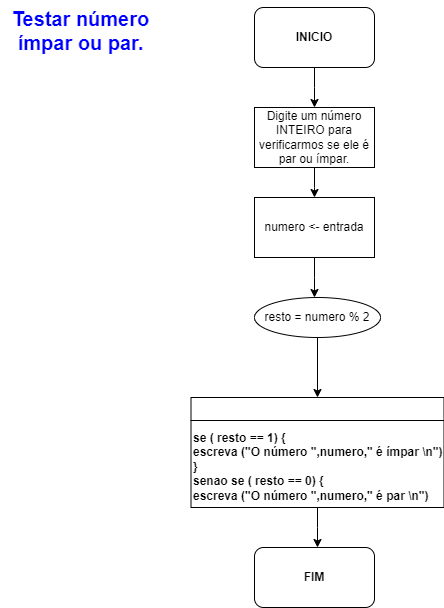

The diagram above was exported from draw.io. Its source (the exported page's mxGraphModel, read from the mxfile embedded in the PNG):
<mxGraphModel dx="880" dy="468" grid="1" gridSize="10" guides="1" tooltips="1" connect="1" arrows="1" fold="1" page="1" pageScale="1" pageWidth="827" pageHeight="1169" math="0" shadow="0">
  <root>
    <mxCell id="0" />
    <mxCell id="1" parent="0" />
    <mxCell id="K-QCWtl69V-nzvh0DyJW-2" style="edgeStyle=orthogonalEdgeStyle;rounded=0;orthogonalLoop=1;jettySize=auto;html=1;" edge="1" parent="1" source="K-QCWtl69V-nzvh0DyJW-1">
      <mxGeometry relative="1" as="geometry">
        <mxPoint x="354" y="130" as="targetPoint" />
      </mxGeometry>
    </mxCell>
    <mxCell id="K-QCWtl69V-nzvh0DyJW-1" value="&lt;b&gt;INICIO&lt;/b&gt;" style="rounded=1;whiteSpace=wrap;html=1;" vertex="1" parent="1">
      <mxGeometry x="294" y="30" width="120" height="60" as="geometry" />
    </mxCell>
    <mxCell id="K-QCWtl69V-nzvh0DyJW-4" style="edgeStyle=orthogonalEdgeStyle;rounded=0;orthogonalLoop=1;jettySize=auto;html=1;" edge="1" parent="1" source="K-QCWtl69V-nzvh0DyJW-3">
      <mxGeometry relative="1" as="geometry">
        <mxPoint x="354" y="220" as="targetPoint" />
      </mxGeometry>
    </mxCell>
    <mxCell id="K-QCWtl69V-nzvh0DyJW-3" value="Digite um número INTEIRO para verificarmos se ele é par ou ímpar." style="rounded=0;whiteSpace=wrap;html=1;" vertex="1" parent="1">
      <mxGeometry x="294" y="130" width="120" height="60" as="geometry" />
    </mxCell>
    <mxCell id="K-QCWtl69V-nzvh0DyJW-6" style="edgeStyle=orthogonalEdgeStyle;rounded=0;orthogonalLoop=1;jettySize=auto;html=1;" edge="1" parent="1" source="K-QCWtl69V-nzvh0DyJW-5">
      <mxGeometry relative="1" as="geometry">
        <mxPoint x="354" y="320" as="targetPoint" />
      </mxGeometry>
    </mxCell>
    <mxCell id="K-QCWtl69V-nzvh0DyJW-5" value="numero &amp;lt;- entrada" style="rounded=0;whiteSpace=wrap;html=1;" vertex="1" parent="1">
      <mxGeometry x="294" y="220" width="120" height="60" as="geometry" />
    </mxCell>
    <mxCell id="K-QCWtl69V-nzvh0DyJW-8" style="edgeStyle=orthogonalEdgeStyle;rounded=0;orthogonalLoop=1;jettySize=auto;html=1;" edge="1" parent="1" source="K-QCWtl69V-nzvh0DyJW-7" target="K-QCWtl69V-nzvh0DyJW-9">
      <mxGeometry relative="1" as="geometry">
        <mxPoint x="357" y="400" as="targetPoint" />
      </mxGeometry>
    </mxCell>
    <mxCell id="K-QCWtl69V-nzvh0DyJW-7" value="resto = numero % 2" style="ellipse;whiteSpace=wrap;html=1;" vertex="1" parent="1">
      <mxGeometry x="294" y="320" width="126" height="40" as="geometry" />
    </mxCell>
    <mxCell id="K-QCWtl69V-nzvh0DyJW-11" style="edgeStyle=orthogonalEdgeStyle;rounded=0;orthogonalLoop=1;jettySize=auto;html=1;" edge="1" parent="1" source="K-QCWtl69V-nzvh0DyJW-9">
      <mxGeometry relative="1" as="geometry">
        <mxPoint x="357" y="570" as="targetPoint" />
      </mxGeometry>
    </mxCell>
    <mxCell id="K-QCWtl69V-nzvh0DyJW-9" value="&lt;div&gt;&lt;br&gt;&lt;/div&gt;&lt;div&gt;&lt;br&gt;&lt;/div&gt;&lt;div&gt;&lt;br&gt;&lt;/div&gt;&lt;div&gt;&lt;br&gt;&lt;/div&gt;&lt;div&gt;&lt;br&gt;&lt;/div&gt;&lt;div&gt;&lt;br&gt;&lt;/div&gt;&lt;div&gt;&lt;br&gt;&lt;/div&gt;&lt;div&gt;&lt;br&gt;&lt;/div&gt;&lt;div&gt;&lt;br&gt;&lt;/div&gt;se ( resto == 1) {&lt;div&gt;escreva (&quot;O número &quot;,numero,&quot; é ímpar \n&quot;)&lt;/div&gt;&lt;div&gt;}&lt;/div&gt;&lt;div&gt;senao se ( resto == 0) {&lt;/div&gt;&lt;div&gt;escreva (&quot;O número &quot;,numero,&quot; é par \n&quot;)&lt;/div&gt;&lt;div&gt;&lt;br&gt;&lt;/div&gt;" style="swimlane;whiteSpace=wrap;html=1;align=left;" vertex="1" parent="1">
      <mxGeometry x="230.5" y="420" width="253" height="110" as="geometry" />
    </mxCell>
    <mxCell id="K-QCWtl69V-nzvh0DyJW-12" value="&lt;b&gt;FIM&lt;/b&gt;" style="rounded=1;whiteSpace=wrap;html=1;" vertex="1" parent="1">
      <mxGeometry x="294" y="570" width="120" height="60" as="geometry" />
    </mxCell>
    <mxCell id="K-QCWtl69V-nzvh0DyJW-13" value="&lt;font style=&quot;font-size: 20px;&quot;&gt;&lt;b&gt;Testar número&lt;/b&gt;&lt;/font&gt;&lt;div&gt;&lt;span style=&quot;font-size: 20px;&quot;&gt;&lt;b&gt;ímpar ou par.&lt;/b&gt;&lt;/span&gt;&lt;/div&gt;" style="text;html=1;align=center;verticalAlign=middle;resizable=0;points=[];autosize=1;strokeColor=none;fillColor=none;labelBackgroundColor=none;labelBorderColor=none;fontColor=#0000FF;" vertex="1" parent="1">
      <mxGeometry x="40" y="23" width="160" height="60" as="geometry" />
    </mxCell>
  </root>
</mxGraphModel>